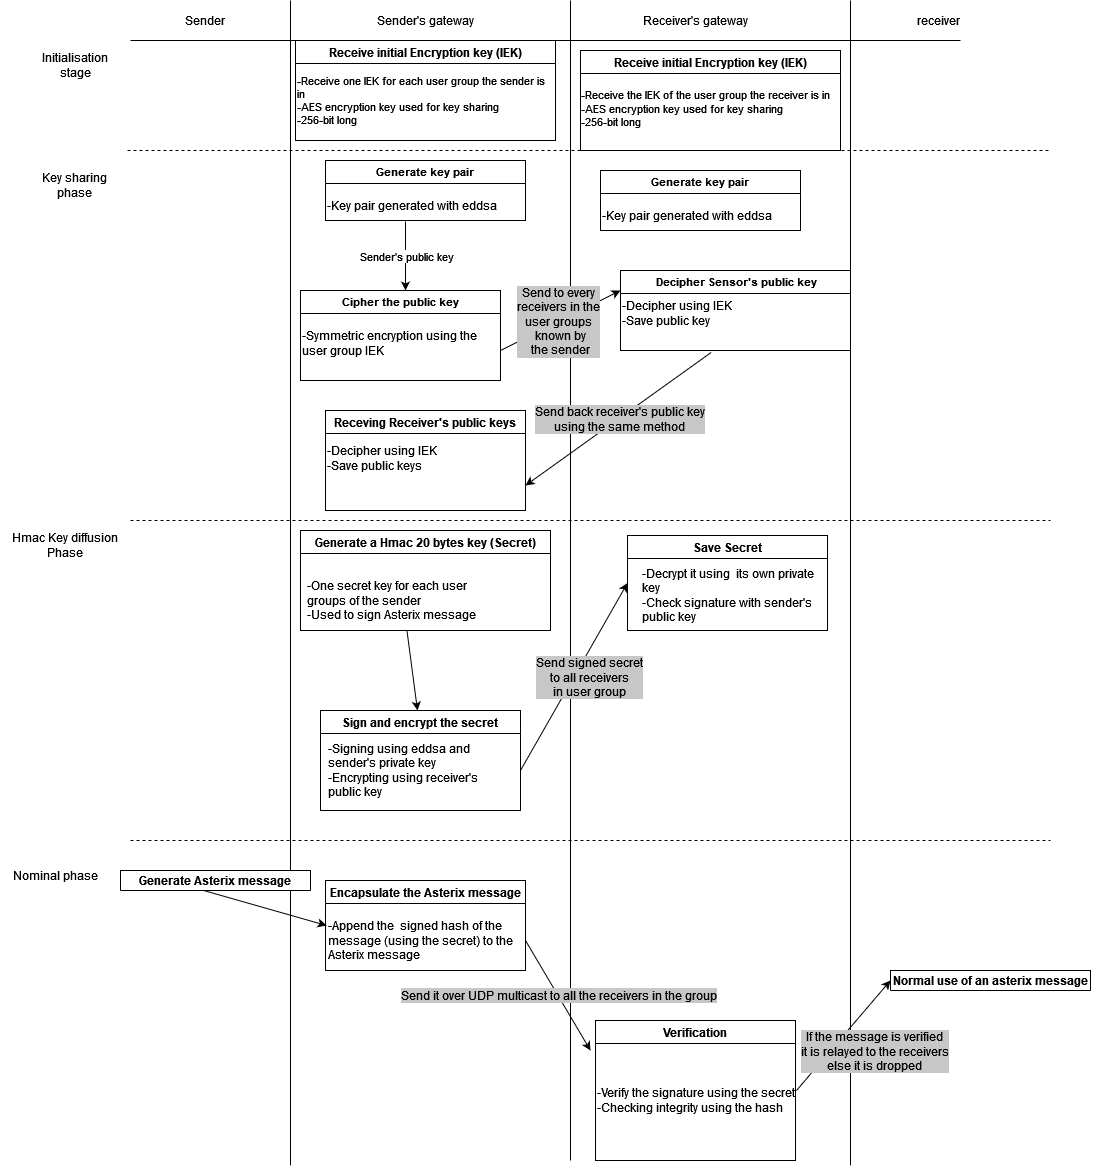

The diagram above was exported from draw.io. Its source (the exported page's mxGraphModel, read from the mxfile embedded in the PNG):
<mxGraphModel dx="2048" dy="664" grid="1" gridSize="10" guides="1" tooltips="1" connect="1" arrows="1" fold="1" page="1" pageScale="1" pageWidth="827" pageHeight="1169" math="0" shadow="0">
  <root>
    <mxCell id="0" />
    <mxCell id="1" parent="0" />
    <mxCell id="gn23tS8rWiOjm6b6Y2Bl-1" value="" style="endArrow=none;html=1;rounded=0;" edge="1" parent="1">
      <mxGeometry width="50" height="50" relative="1" as="geometry">
        <mxPoint x="160" y="1164.7058823529412" as="sourcePoint" />
        <mxPoint x="160" as="targetPoint" />
      </mxGeometry>
    </mxCell>
    <mxCell id="gn23tS8rWiOjm6b6Y2Bl-2" value="" style="endArrow=none;html=1;rounded=0;" edge="1" parent="1">
      <mxGeometry width="50" height="50" relative="1" as="geometry">
        <mxPoint x="440" y="1160" as="sourcePoint" />
        <mxPoint x="440" as="targetPoint" />
      </mxGeometry>
    </mxCell>
    <mxCell id="gn23tS8rWiOjm6b6Y2Bl-3" value="" style="endArrow=none;html=1;rounded=0;" edge="1" parent="1">
      <mxGeometry width="50" height="50" relative="1" as="geometry">
        <mxPoint x="720" y="1164.7058823529412" as="sourcePoint" />
        <mxPoint x="720" as="targetPoint" />
      </mxGeometry>
    </mxCell>
    <mxCell id="gn23tS8rWiOjm6b6Y2Bl-4" value="" style="endArrow=none;html=1;rounded=0;" edge="1" parent="1">
      <mxGeometry width="50" height="50" relative="1" as="geometry">
        <mxPoint y="40" as="sourcePoint" />
        <mxPoint x="830" y="40" as="targetPoint" />
      </mxGeometry>
    </mxCell>
    <mxCell id="gn23tS8rWiOjm6b6Y2Bl-5" value="Sender" style="text;html=1;strokeColor=none;fillColor=none;align=center;verticalAlign=middle;whiteSpace=wrap;rounded=0;" vertex="1" parent="1">
      <mxGeometry x="10" width="130" height="40" as="geometry" />
    </mxCell>
    <mxCell id="gn23tS8rWiOjm6b6Y2Bl-6" value="Sender's gateway" style="text;html=1;strokeColor=none;fillColor=none;align=center;verticalAlign=middle;whiteSpace=wrap;rounded=0;" vertex="1" parent="1">
      <mxGeometry x="230" width="130" height="40" as="geometry" />
    </mxCell>
    <mxCell id="gn23tS8rWiOjm6b6Y2Bl-7" value="Receiver's gateway" style="text;html=1;strokeColor=none;fillColor=none;align=center;verticalAlign=middle;whiteSpace=wrap;rounded=0;" vertex="1" parent="1">
      <mxGeometry x="500" width="130" height="40" as="geometry" />
    </mxCell>
    <mxCell id="gn23tS8rWiOjm6b6Y2Bl-8" value="receiver" style="text;html=1;strokeColor=none;fillColor=none;align=center;verticalAlign=middle;whiteSpace=wrap;rounded=0;" vertex="1" parent="1">
      <mxGeometry x="697" width="223" height="40" as="geometry" />
    </mxCell>
    <mxCell id="gn23tS8rWiOjm6b6Y2Bl-9" value="Initialisation stage" style="text;html=1;strokeColor=none;fillColor=none;align=center;verticalAlign=middle;whiteSpace=wrap;rounded=0;" vertex="1" parent="1">
      <mxGeometry x="-90" y="50" width="70" height="30" as="geometry" />
    </mxCell>
    <mxCell id="gn23tS8rWiOjm6b6Y2Bl-10" value="" style="endArrow=none;dashed=1;html=1;rounded=0;" edge="1" parent="1">
      <mxGeometry width="50" height="50" relative="1" as="geometry">
        <mxPoint x="-3" y="150" as="sourcePoint" />
        <mxPoint x="920" y="150" as="targetPoint" />
      </mxGeometry>
    </mxCell>
    <mxCell id="gn23tS8rWiOjm6b6Y2Bl-11" value="Receive initial Encryption key (IEK)" style="swimlane;" vertex="1" parent="1">
      <mxGeometry x="165" y="40" width="260" height="100" as="geometry" />
    </mxCell>
    <mxCell id="gn23tS8rWiOjm6b6Y2Bl-14" value="&lt;div style=&quot;font-size: 11px;&quot;&gt;&lt;font style=&quot;font-size: 11px;&quot;&gt;-Receive one IEK for each user group the sender is in&lt;/font&gt;&lt;/div&gt;&lt;div style=&quot;font-size: 11px;&quot;&gt;&lt;font style=&quot;font-size: 11px;&quot;&gt;-AES encryption key used for key sharing&lt;/font&gt;&lt;/div&gt;&lt;div style=&quot;font-size: 11px;&quot;&gt;&lt;font style=&quot;font-size: 11px;&quot;&gt;-256-bit long&lt;/font&gt;&lt;br&gt;&lt;/div&gt;" style="text;html=1;strokeColor=none;fillColor=none;align=left;verticalAlign=middle;whiteSpace=wrap;rounded=0;" vertex="1" parent="gn23tS8rWiOjm6b6Y2Bl-11">
      <mxGeometry y="30" width="260" height="60" as="geometry" />
    </mxCell>
    <mxCell id="gn23tS8rWiOjm6b6Y2Bl-15" value="Receive initial Encryption key (IEK)" style="swimlane;" vertex="1" parent="1">
      <mxGeometry x="450" y="50" width="260" height="100" as="geometry" />
    </mxCell>
    <mxCell id="gn23tS8rWiOjm6b6Y2Bl-16" value="&lt;div style=&quot;font-size: 11px;&quot;&gt;&lt;font style=&quot;font-size: 11px;&quot;&gt;-Receive the IEK of the user group the receiver is in&lt;/font&gt;&lt;/div&gt;&lt;div style=&quot;font-size: 11px;&quot;&gt;&lt;font style=&quot;font-size: 11px;&quot;&gt;-AES encryption key used for key sharing&lt;/font&gt;&lt;/div&gt;&lt;div style=&quot;font-size: 11px;&quot;&gt;&lt;font style=&quot;font-size: 11px;&quot;&gt;-256-bit long&lt;/font&gt;&lt;br&gt;&lt;/div&gt;" style="text;html=1;strokeColor=none;fillColor=none;align=left;verticalAlign=middle;whiteSpace=wrap;rounded=0;" vertex="1" parent="gn23tS8rWiOjm6b6Y2Bl-15">
      <mxGeometry x="-1" y="28" width="260" height="60" as="geometry" />
    </mxCell>
    <mxCell id="gn23tS8rWiOjm6b6Y2Bl-18" value="&lt;div style=&quot;font-size: 12px;&quot;&gt;&lt;font style=&quot;font-size: 12px;&quot;&gt;Key sharing&lt;br&gt;&lt;/font&gt;&lt;/div&gt;&lt;div style=&quot;font-size: 12px;&quot;&gt;&lt;font style=&quot;font-size: 12px;&quot;&gt;phase&lt;br&gt;&lt;/font&gt;&lt;/div&gt;" style="text;html=1;strokeColor=none;fillColor=none;align=center;verticalAlign=middle;whiteSpace=wrap;rounded=0;fontSize=11;" vertex="1" parent="1">
      <mxGeometry x="-90" y="170" width="70" height="30" as="geometry" />
    </mxCell>
    <mxCell id="gn23tS8rWiOjm6b6Y2Bl-26" value="Generate key pair" style="swimlane;fontSize=11;" vertex="1" parent="1">
      <mxGeometry x="195" y="160" width="200" height="60" as="geometry" />
    </mxCell>
    <mxCell id="gn23tS8rWiOjm6b6Y2Bl-27" value="-Key pair generated with eddsa " style="text;html=1;strokeColor=none;fillColor=none;align=left;verticalAlign=middle;whiteSpace=wrap;rounded=0;fontSize=12;" vertex="1" parent="gn23tS8rWiOjm6b6Y2Bl-26">
      <mxGeometry y="30" width="200" height="30" as="geometry" />
    </mxCell>
    <mxCell id="gn23tS8rWiOjm6b6Y2Bl-28" value="" style="endArrow=classic;html=1;rounded=0;fontSize=11;exitX=0.4;exitY=1.033;exitDx=0;exitDy=0;exitPerimeter=0;" edge="1" parent="1" source="gn23tS8rWiOjm6b6Y2Bl-27">
      <mxGeometry relative="1" as="geometry">
        <mxPoint x="280" y="310" as="sourcePoint" />
        <mxPoint x="275" y="290" as="targetPoint" />
      </mxGeometry>
    </mxCell>
    <mxCell id="gn23tS8rWiOjm6b6Y2Bl-29" value="Sender's public key" style="edgeLabel;resizable=0;html=1;align=center;verticalAlign=middle;fontSize=11;" connectable="0" vertex="1" parent="gn23tS8rWiOjm6b6Y2Bl-28">
      <mxGeometry relative="1" as="geometry" />
    </mxCell>
    <mxCell id="gn23tS8rWiOjm6b6Y2Bl-30" value="Cipher the public key" style="swimlane;fontSize=11;" vertex="1" parent="1">
      <mxGeometry x="170" y="290" width="200" height="90" as="geometry" />
    </mxCell>
    <mxCell id="gn23tS8rWiOjm6b6Y2Bl-31" value="&lt;div style=&quot;font-size: 12px;&quot;&gt;-Symmetric encryption using the user group IEK&lt;br style=&quot;font-size: 12px;&quot;&gt;&lt;/div&gt;&lt;div style=&quot;font-size: 12px;&quot;&gt;&lt;br style=&quot;font-size: 12px;&quot;&gt; &lt;/div&gt;" style="text;html=1;strokeColor=none;fillColor=none;align=left;verticalAlign=middle;whiteSpace=wrap;rounded=0;fontSize=12;" vertex="1" parent="gn23tS8rWiOjm6b6Y2Bl-30">
      <mxGeometry y="30" width="200" height="60" as="geometry" />
    </mxCell>
    <mxCell id="gn23tS8rWiOjm6b6Y2Bl-37" value="" style="endArrow=classic;html=1;rounded=0;fontSize=11;exitX=1;exitY=0.5;exitDx=0;exitDy=0;entryX=0;entryY=0.25;entryDx=0;entryDy=0;" edge="1" parent="1" source="gn23tS8rWiOjm6b6Y2Bl-31" target="gn23tS8rWiOjm6b6Y2Bl-44">
      <mxGeometry relative="1" as="geometry">
        <mxPoint x="395" y="250" as="sourcePoint" />
        <mxPoint x="480" y="290" as="targetPoint" />
      </mxGeometry>
    </mxCell>
    <mxCell id="gn23tS8rWiOjm6b6Y2Bl-38" value="&lt;div style=&quot;font-size: 12px;&quot;&gt;&lt;font style=&quot;font-size: 12px;&quot;&gt;Send to every&lt;/font&gt;&lt;/div&gt;&lt;div style=&quot;font-size: 12px;&quot;&gt;&lt;font style=&quot;font-size: 12px;&quot;&gt;receivers in the &lt;br&gt;&lt;/font&gt;&lt;/div&gt;&lt;div style=&quot;font-size: 12px;&quot;&gt;&lt;font style=&quot;font-size: 12px;&quot;&gt;user group&lt;/font&gt;&lt;font style=&quot;font-size: 12px;&quot;&gt;s&lt;br&gt;&lt;/font&gt;&lt;/div&gt;&lt;div style=&quot;font-size: 12px;&quot;&gt;&lt;font style=&quot;font-size: 12px;&quot;&gt;&amp;nbsp;known by&lt;/font&gt;&lt;/div&gt;&lt;div style=&quot;font-size: 12px;&quot;&gt;&lt;font style=&quot;font-size: 12px;&quot;&gt;&amp;nbsp;the sender&lt;/font&gt;&lt;/div&gt;" style="edgeLabel;resizable=0;html=1;align=center;verticalAlign=middle;fontSize=11;labelBackgroundColor=#C7C7C7;" connectable="0" vertex="1" parent="gn23tS8rWiOjm6b6Y2Bl-37">
      <mxGeometry relative="1" as="geometry">
        <mxPoint x="-3" as="offset" />
      </mxGeometry>
    </mxCell>
    <mxCell id="gn23tS8rWiOjm6b6Y2Bl-39" value="Generate key pair" style="swimlane;fontSize=11;" vertex="1" parent="1">
      <mxGeometry x="470" y="170" width="200" height="60" as="geometry" />
    </mxCell>
    <mxCell id="gn23tS8rWiOjm6b6Y2Bl-40" value="-Key pair generated with eddsa " style="text;html=1;strokeColor=none;fillColor=none;align=left;verticalAlign=middle;whiteSpace=wrap;rounded=0;fontSize=12;" vertex="1" parent="gn23tS8rWiOjm6b6Y2Bl-39">
      <mxGeometry y="30" width="200" height="30" as="geometry" />
    </mxCell>
    <mxCell id="gn23tS8rWiOjm6b6Y2Bl-44" value=" Decipher Sensor's public key" style="swimlane;labelBackgroundColor=#FFFFFF;fontSize=11;align=center;" vertex="1" parent="1">
      <mxGeometry x="490" y="270" width="230" height="80" as="geometry" />
    </mxCell>
    <mxCell id="gn23tS8rWiOjm6b6Y2Bl-47" value="&lt;div align=&quot;left&quot;&gt;-Decipher using IEK&lt;/div&gt;&lt;div align=&quot;left&quot;&gt;-Save public key&lt;br&gt;&lt;/div&gt;&amp;nbsp;" style="text;html=1;strokeColor=none;fillColor=none;align=left;verticalAlign=middle;whiteSpace=wrap;rounded=0;labelBackgroundColor=#FFFFFF;fontSize=12;" vertex="1" parent="gn23tS8rWiOjm6b6Y2Bl-44">
      <mxGeometry y="20" width="200" height="60" as="geometry" />
    </mxCell>
    <mxCell id="gn23tS8rWiOjm6b6Y2Bl-48" value="Receving Receiver's public keys" style="swimlane;labelBackgroundColor=#FFFFFF;fontSize=12;" vertex="1" parent="1">
      <mxGeometry x="195" y="410" width="200" height="100" as="geometry" />
    </mxCell>
    <mxCell id="gn23tS8rWiOjm6b6Y2Bl-56" value="&lt;div align=&quot;left&quot;&gt;-Decipher using IEK&lt;/div&gt;&lt;div align=&quot;left&quot;&gt;-Save public keys&lt;br&gt;&lt;/div&gt;&amp;nbsp;" style="text;html=1;strokeColor=none;fillColor=none;align=left;verticalAlign=middle;whiteSpace=wrap;rounded=0;labelBackgroundColor=#FFFFFF;fontSize=12;" vertex="1" parent="gn23tS8rWiOjm6b6Y2Bl-48">
      <mxGeometry y="20" width="200" height="70" as="geometry" />
    </mxCell>
    <mxCell id="gn23tS8rWiOjm6b6Y2Bl-54" value="" style="endArrow=classic;html=1;rounded=0;fontSize=12;exitX=0.454;exitY=1.031;exitDx=0;exitDy=0;exitPerimeter=0;entryX=1;entryY=0.75;entryDx=0;entryDy=0;" edge="1" parent="1" source="gn23tS8rWiOjm6b6Y2Bl-47" target="gn23tS8rWiOjm6b6Y2Bl-48">
      <mxGeometry relative="1" as="geometry">
        <mxPoint x="620" y="390" as="sourcePoint" />
        <mxPoint x="400" y="500" as="targetPoint" />
      </mxGeometry>
    </mxCell>
    <mxCell id="gn23tS8rWiOjm6b6Y2Bl-55" value="&lt;div&gt;Send back receiver's public key &lt;br&gt;&lt;/div&gt;&lt;div&gt;using the same method&lt;/div&gt;" style="edgeLabel;resizable=0;html=1;align=center;verticalAlign=middle;labelBackgroundColor=#C7C7C7;fontSize=12;" connectable="0" vertex="1" parent="gn23tS8rWiOjm6b6Y2Bl-54">
      <mxGeometry relative="1" as="geometry" />
    </mxCell>
    <mxCell id="gn23tS8rWiOjm6b6Y2Bl-57" value="" style="endArrow=none;dashed=1;html=1;rounded=0;fontSize=12;" edge="1" parent="1">
      <mxGeometry width="50" height="50" relative="1" as="geometry">
        <mxPoint y="520" as="sourcePoint" />
        <mxPoint x="920" y="520" as="targetPoint" />
      </mxGeometry>
    </mxCell>
    <mxCell id="gn23tS8rWiOjm6b6Y2Bl-59" value="&lt;div&gt;&lt;span style=&quot;&quot;&gt;Hmac Key diffusion Phase&lt;/span&gt;&lt;/div&gt;" style="text;html=1;strokeColor=none;fillColor=none;align=center;verticalAlign=middle;whiteSpace=wrap;rounded=0;labelBackgroundColor=#FFFFFF;fontSize=12;" vertex="1" parent="1">
      <mxGeometry x="-120" y="530" width="110" height="30" as="geometry" />
    </mxCell>
    <mxCell id="gn23tS8rWiOjm6b6Y2Bl-60" value="Generate a Hmac 20 bytes key (Secret)" style="swimlane;labelBackgroundColor=#FFFFFF;fontSize=12;" vertex="1" parent="1">
      <mxGeometry x="170" y="530" width="250" height="100" as="geometry" />
    </mxCell>
    <mxCell id="gn23tS8rWiOjm6b6Y2Bl-61" value="&lt;div&gt;-One secret key for each user groups of the sender&lt;/div&gt;&lt;div&gt;-Used to sign Asterix message&lt;br&gt;&lt;/div&gt;" style="text;html=1;strokeColor=none;fillColor=none;align=left;verticalAlign=middle;whiteSpace=wrap;rounded=0;labelBackgroundColor=#FFFFFF;fontSize=12;" vertex="1" parent="gn23tS8rWiOjm6b6Y2Bl-60">
      <mxGeometry x="5" y="40" width="195" height="60" as="geometry" />
    </mxCell>
    <mxCell id="gn23tS8rWiOjm6b6Y2Bl-62" value="" style="endArrow=classic;html=1;rounded=0;fontSize=12;" edge="1" parent="1" source="gn23tS8rWiOjm6b6Y2Bl-61">
      <mxGeometry relative="1" as="geometry">
        <mxPoint x="410" y="470" as="sourcePoint" />
        <mxPoint x="287" y="710" as="targetPoint" />
      </mxGeometry>
    </mxCell>
    <mxCell id="gn23tS8rWiOjm6b6Y2Bl-68" value="Sign and encrypt the secret" style="swimlane;labelBackgroundColor=#FFFFFF;fontSize=12;" vertex="1" parent="1">
      <mxGeometry x="190" y="710" width="200" height="100" as="geometry" />
    </mxCell>
    <mxCell id="gn23tS8rWiOjm6b6Y2Bl-69" value="&lt;div&gt;-Signing using eddsa and sender's private key&lt;/div&gt;&lt;div&gt;-Encrypting using receiver's public key&lt;br&gt;&lt;/div&gt;" style="text;html=1;strokeColor=none;fillColor=none;align=left;verticalAlign=middle;whiteSpace=wrap;rounded=0;labelBackgroundColor=#FFFFFF;fontSize=12;" vertex="1" parent="gn23tS8rWiOjm6b6Y2Bl-68">
      <mxGeometry x="6" y="30" width="185" height="60" as="geometry" />
    </mxCell>
    <mxCell id="gn23tS8rWiOjm6b6Y2Bl-71" value="" style="endArrow=classic;html=1;rounded=0;fontSize=12;entryX=0;entryY=0.5;entryDx=0;entryDy=0;" edge="1" parent="1" target="gn23tS8rWiOjm6b6Y2Bl-73">
      <mxGeometry relative="1" as="geometry">
        <mxPoint x="390" y="770" as="sourcePoint" />
        <mxPoint x="490" y="660" as="targetPoint" />
      </mxGeometry>
    </mxCell>
    <mxCell id="gn23tS8rWiOjm6b6Y2Bl-72" value="&lt;div&gt;Send signed secret&lt;/div&gt;&lt;div&gt;to all receivers &lt;br&gt;&lt;/div&gt;&lt;div&gt;in user group&lt;br&gt;&lt;/div&gt;" style="edgeLabel;resizable=0;html=1;align=center;verticalAlign=middle;labelBackgroundColor=#C7C7C7;fontSize=12;" connectable="0" vertex="1" parent="gn23tS8rWiOjm6b6Y2Bl-71">
      <mxGeometry relative="1" as="geometry">
        <mxPoint x="15" as="offset" />
      </mxGeometry>
    </mxCell>
    <mxCell id="gn23tS8rWiOjm6b6Y2Bl-73" value="Save Secret" style="swimlane;labelBackgroundColor=#FFFFFF;fontSize=12;" vertex="1" parent="1">
      <mxGeometry x="497" y="535" width="200" height="95" as="geometry" />
    </mxCell>
    <mxCell id="gn23tS8rWiOjm6b6Y2Bl-74" value="&lt;div&gt;-Decrypt it using&amp;nbsp; its own private key&lt;/div&gt;&lt;div&gt;-Check signature with sender's public key&lt;br&gt;&lt;/div&gt;" style="text;html=1;strokeColor=none;fillColor=none;align=left;verticalAlign=middle;whiteSpace=wrap;rounded=0;labelBackgroundColor=#FFFFFF;fontSize=12;" vertex="1" parent="gn23tS8rWiOjm6b6Y2Bl-73">
      <mxGeometry x="13" y="30" width="177" height="60" as="geometry" />
    </mxCell>
    <mxCell id="gn23tS8rWiOjm6b6Y2Bl-75" value="" style="endArrow=none;dashed=1;html=1;rounded=0;fontSize=12;" edge="1" parent="1">
      <mxGeometry width="50" height="50" relative="1" as="geometry">
        <mxPoint y="840" as="sourcePoint" />
        <mxPoint x="920" y="840" as="targetPoint" />
      </mxGeometry>
    </mxCell>
    <mxCell id="gn23tS8rWiOjm6b6Y2Bl-77" value="Nominal phase" style="text;html=1;strokeColor=none;fillColor=none;align=center;verticalAlign=middle;whiteSpace=wrap;rounded=0;labelBackgroundColor=#FFFFFF;fontSize=12;" vertex="1" parent="1">
      <mxGeometry x="-130" y="860" width="110" height="30" as="geometry" />
    </mxCell>
    <mxCell id="gn23tS8rWiOjm6b6Y2Bl-78" value="Generate Asterix message" style="swimlane;labelBackgroundColor=#FFFFFF;fontSize=12;" vertex="1" collapsed="1" parent="1">
      <mxGeometry x="-10" y="870" width="190" height="20" as="geometry">
        <mxRectangle x="-10" y="870" width="160" height="30" as="alternateBounds" />
      </mxGeometry>
    </mxCell>
    <mxCell id="gn23tS8rWiOjm6b6Y2Bl-79" value="" style="endArrow=classic;html=1;rounded=0;fontSize=12;exitX=0.438;exitY=1;exitDx=0;exitDy=0;exitPerimeter=0;entryX=0;entryY=0.25;entryDx=0;entryDy=0;" edge="1" parent="1" source="gn23tS8rWiOjm6b6Y2Bl-78" target="gn23tS8rWiOjm6b6Y2Bl-82">
      <mxGeometry relative="1" as="geometry">
        <mxPoint x="60" y="920" as="sourcePoint" />
        <mxPoint x="190" y="950" as="targetPoint" />
      </mxGeometry>
    </mxCell>
    <mxCell id="gn23tS8rWiOjm6b6Y2Bl-81" value="Encapsulate the Asterix message" style="swimlane;labelBackgroundColor=#FFFFFF;fontSize=12;" vertex="1" parent="1">
      <mxGeometry x="195" y="880" width="200" height="90" as="geometry" />
    </mxCell>
    <mxCell id="gn23tS8rWiOjm6b6Y2Bl-82" value="&lt;div&gt;-Append the&amp;nbsp; signed hash of the message (using the secret) to the Asterix message&lt;/div&gt;" style="text;html=1;strokeColor=none;fillColor=none;align=left;verticalAlign=middle;whiteSpace=wrap;rounded=0;labelBackgroundColor=#FFFFFF;fontSize=12;" vertex="1" parent="gn23tS8rWiOjm6b6Y2Bl-81">
      <mxGeometry x="1" y="30" width="199" height="60" as="geometry" />
    </mxCell>
    <mxCell id="gn23tS8rWiOjm6b6Y2Bl-83" value="" style="endArrow=classic;html=1;rounded=0;fontSize=12;exitX=1;exitY=0.5;exitDx=0;exitDy=0;" edge="1" parent="1" source="gn23tS8rWiOjm6b6Y2Bl-82">
      <mxGeometry relative="1" as="geometry">
        <mxPoint x="240" y="820" as="sourcePoint" />
        <mxPoint x="460" y="1050" as="targetPoint" />
      </mxGeometry>
    </mxCell>
    <mxCell id="gn23tS8rWiOjm6b6Y2Bl-84" value="Send it over UDP multicast to all the receivers in the group" style="edgeLabel;resizable=0;html=1;align=center;verticalAlign=middle;labelBackgroundColor=#C7C7C7;fontSize=12;" connectable="0" vertex="1" parent="gn23tS8rWiOjm6b6Y2Bl-83">
      <mxGeometry relative="1" as="geometry" />
    </mxCell>
    <mxCell id="gn23tS8rWiOjm6b6Y2Bl-85" value="Verification" style="swimlane;labelBackgroundColor=#FFFFFF;fontSize=12;startSize=23;" vertex="1" parent="1">
      <mxGeometry x="465" y="1020" width="200" height="140" as="geometry" />
    </mxCell>
    <mxCell id="gn23tS8rWiOjm6b6Y2Bl-88" value="&lt;div&gt;-Verify the signature using the secret&lt;/div&gt;&lt;div&gt;&lt;span style=&quot;&quot;&gt;-Checking integrity using the hash &lt;br&gt;&lt;/span&gt;&lt;/div&gt;" style="text;html=1;strokeColor=none;fillColor=none;align=left;verticalAlign=middle;whiteSpace=wrap;rounded=0;labelBackgroundColor=#FFFFFF;fontSize=12;" vertex="1" parent="gn23tS8rWiOjm6b6Y2Bl-85">
      <mxGeometry y="30" width="200" height="100" as="geometry" />
    </mxCell>
    <mxCell id="gn23tS8rWiOjm6b6Y2Bl-92" value="" style="endArrow=classic;html=1;rounded=0;fontSize=12;exitX=1;exitY=0.5;exitDx=0;exitDy=0;" edge="1" parent="1">
      <mxGeometry relative="1" as="geometry">
        <mxPoint x="666" y="1090" as="sourcePoint" />
        <mxPoint x="760" y="980" as="targetPoint" />
      </mxGeometry>
    </mxCell>
    <mxCell id="gn23tS8rWiOjm6b6Y2Bl-93" value="&lt;div&gt;If the message is verified&lt;/div&gt;&lt;div&gt;it is relayed to the receivers&lt;/div&gt;&lt;div&gt;else it is dropped&lt;br&gt;&lt;/div&gt;" style="edgeLabel;resizable=0;html=1;align=center;verticalAlign=middle;labelBackgroundColor=#C7C7C7;fontSize=12;" connectable="0" vertex="1" parent="gn23tS8rWiOjm6b6Y2Bl-92">
      <mxGeometry relative="1" as="geometry">
        <mxPoint x="31" y="15" as="offset" />
      </mxGeometry>
    </mxCell>
    <mxCell id="gn23tS8rWiOjm6b6Y2Bl-94" value="Normal use of an asterix message" style="swimlane;labelBackgroundColor=#FFFFFF;fontSize=12;" vertex="1" parent="1">
      <mxGeometry x="760" y="970" width="200" height="20" as="geometry" />
    </mxCell>
  </root>
</mxGraphModel>